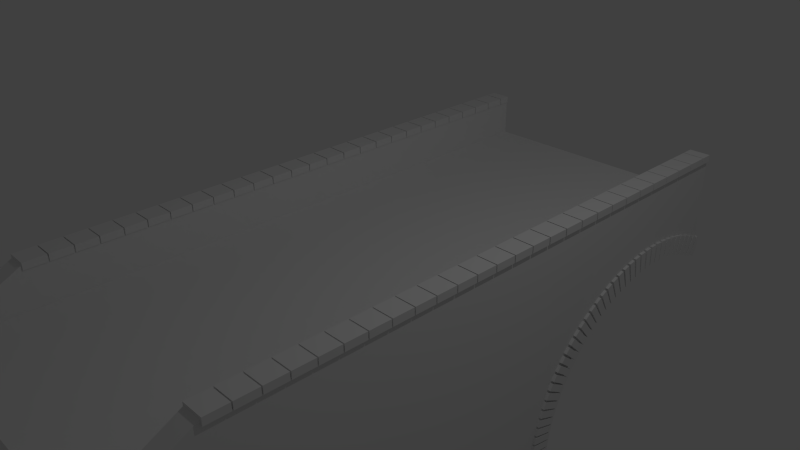 # Source: pont.blend  (saved by Blender 2.72.0; exported with 4.5.12 LTS)
import bpy
from mathutils import Matrix  # noqa: F401  (used for matrix-valued properties, if any)

bpy.ops.wm.read_factory_settings(use_empty=True)
scene = bpy.context.scene
scene.name = 'Scene'

# ---- collections
col_collection_1 = bpy.data.collections.new('Collection 1'); scene.collection.children.link(col_collection_1)

# ---- world
world_world = bpy.data.worlds.new('World'); scene.world = world_world
world_world.color = (0.05088, 0.05088, 0.05088)
world_world.use_sun_shadow = False
world_world.sun_shadow_jitter_overblur = 0.0
world_world.cycles.sampling_method = 'MANUAL'
world_world.cycles.sample_map_resolution = 256

# ---- cameras
cam_camera = bpy.data.cameras.new('Camera')
cam_camera.clip_end = 100.0
cam_camera.lens = 35.0
cam_camera.sensor_width = 32.0
cam_camera.sensor_height = 18.0
cam_camera.ortho_scale = 7.314
cam_camera.dof.focus_distance = 0.0

# ---- lights
light_lamp = bpy.data.lights.new('Lamp', 'POINT')
light_lamp.transmission_factor = 0.0
light_lamp.cutoff_distance = 30.0
light_lamp.energy = 100.0
light_lamp.shadow_buffer_clip_start = 1.001
light_lamp.shadow_soft_size = 0.1
light_lamp.shadow_maximum_resolution = 0.006
light_lamp.use_absolute_resolution = True
light_lamp.cycles.use_multiple_importance_sampling = False

# ---- meshes
me_cube_001 = bpy.data.meshes.new('Cube.001')
me_cube_001.from_pydata([(2.0, -6.501, 2.117), (2.0, -6.501, 3.0), (0.0, -4.358, 3.0), (0.0, -0.4186, 0.0), (0.0, -1.5, 0.0), (0.0, -2.358, 0.0), (0.0, -3.358, 0.7349), (2.0, -0.5, 3.0), (2.0, -1.5, 3.0), (0.0, -4.358, 1.391), (0.0, -6.501, 2.117), (2.0, -2.358, 3.0), (2.0, -3.358, 3.0), (2.0, -4.358, 3.0), (2.0, -4.358, 1.391), (2.0, -3.358, 0.7349), (2.0, -2.358, 0.0), (0.0, -6.501, 3.0), (2.0, -1.5, 0.0), (2.0, -0.4186, 0.0), (2.0, 3.0, 3.0), (2.0, 2.5, 3.0), (2.0, 2.0, 3.0), (2.0, 1.5, 3.0), (2.0, 1.0, 3.0), (2.0, 0.5, 3.0), (2.0, 0.0, 3.0), (1.989, -0.3786, 0.9462), (2.0, 0.3164, 1.883), (2.0, 1.0, 2.236), (2.0, 1.5, 2.356), (2.0, 2.0, 2.372), (2.0, 2.5, 2.279), (2.0, 3.0, 2.025), (0.0, -3.358, 3.0), (0.0, -2.358, 3.0), (0.0, -1.5, 3.0), (0.0, -0.5, 3.0), (0.0, 3.0, 2.025), (0.0, 2.5, 2.279), (0.0, 2.0, 2.372), (0.0, 1.5, 2.356), (0.0, 1.0, 2.236), (0.0, 0.3164, 1.883), (0.0, -0.3786, 0.9462), (0.0, 3.0, 3.0), (0.0, 2.5, 3.0), (0.0, 2.0, 3.0), (0.0, 1.5, 3.0), (0.0, 1.0, 3.0), (0.0, 0.5, 3.0), (0.0, 0.0, 3.0), (1.488, -6.501, 2.117), (1.741, -4.358, 3.0), (1.741, -6.501, 3.0), (1.488, 1.5, 2.356), (1.488, 2.0, 2.372), (1.488, 2.5, 2.279), (1.488, 3.0, 2.025), (1.488, -4.358, 1.391), (1.488, -3.358, 0.7349), (1.488, -2.358, 0.0), (1.488, -1.5, 0.0), (1.488, -0.4186, 0.0), (1.741, -0.5, 3.0), (1.741, -1.5, 3.0), (1.741, -2.358, 3.0), (1.741, -3.358, 3.0), (1.741, 3.0, 3.0), (1.741, 2.5, 3.0), (1.741, 2.0, 3.0), (1.741, 1.5, 3.0), (1.741, 1.0, 3.0), (1.741, 0.5, 3.0), (1.741, 0.0, 3.0), (1.488, 1.0, 2.236), (1.488, 0.3164, 1.883), (1.488, -0.3786, 0.9462), (2.0, -5.358, 3.601), (2.0, -0.5, 3.601), (2.0, -1.5, 3.601), (2.0, -2.358, 3.601), (2.0, -3.358, 3.601), (2.0, -4.358, 3.601), (2.0, 3.0, 3.601), (2.0, 2.5, 3.601), (2.0, 2.0, 3.601), (2.0, 1.5, 3.601), (2.0, 1.0, 3.601), (2.0, 0.5, 3.601), (2.0, 0.0, 3.601), (1.741, -4.358, 3.601), (1.741, -5.358, 3.601), (1.741, -0.5, 3.601), (1.741, -1.5, 3.601), (1.741, -2.358, 3.601), (1.741, -3.358, 3.601), (1.741, 3.0, 3.601), (1.741, 2.5, 3.601), (1.741, 2.0, 3.601), (1.741, 1.5, 3.601), (1.741, 1.0, 3.601), (1.741, 0.5, 3.601), (1.741, 0.0, 3.601)], [], [(13, 1, 0, 14), (67, 66, 35, 34), (22, 23, 30, 31), (24, 25, 28, 29), (21, 22, 31, 32), (54, 53, 2, 17), (20, 21, 32, 33), (26, 7, 19, 27), (7, 8, 18, 19), (8, 11, 16, 18), (11, 12, 15, 16), (12, 13, 14, 15), (52, 59, 14, 0), (59, 60, 15, 14), (60, 61, 16, 15), (62, 18, 16, 61), (62, 63, 19, 18), (77, 27, 19, 63), (54, 17, 10, 52), (23, 24, 29, 30), (25, 26, 27, 28), (58, 33, 32, 57), (57, 32, 31, 56), (56, 31, 30, 55), (55, 30, 29, 75), (75, 29, 28, 76), (76, 28, 27, 77), (53, 67, 34, 2), (65, 36, 35, 66), (65, 64, 37, 36), (74, 51, 37, 64), (68, 45, 46, 69), (69, 46, 47, 70), (70, 47, 48, 71), (71, 48, 49, 72), (72, 49, 50, 73), (73, 50, 51, 74), (65, 66, 95, 94), (70, 71, 100, 99), (10, 9, 59, 52), (9, 6, 60, 59), (6, 5, 61, 60), (4, 62, 61, 5), (4, 3, 63, 62), (44, 77, 63, 3), (1, 54, 52, 0), (38, 58, 57, 39), (39, 57, 56, 40), (40, 56, 55, 41), (41, 55, 75, 42), (42, 75, 76, 43), (43, 76, 77, 44), (74, 64, 93, 103), (66, 67, 96, 95), (7, 26, 90, 79), (54, 1, 78, 92), (73, 74, 103, 102), (25, 24, 88, 89), (22, 21, 85, 86), (12, 11, 81, 82), (67, 53, 91, 96), (69, 70, 99, 98), (1, 13, 83, 78), (64, 65, 94, 93), (72, 73, 102, 101), (82, 81, 95, 96), (78, 83, 91, 92), (83, 82, 96, 91), (80, 94, 95, 81), (80, 79, 93, 94), (90, 103, 93, 79), (84, 97, 98, 85), (85, 98, 99, 86), (86, 99, 100, 87), (87, 100, 101, 88), (88, 101, 102, 89), (89, 102, 103, 90), (13, 12, 82, 83), (24, 23, 87, 88), (21, 20, 84, 85), (53, 54, 92, 91), (8, 7, 79, 80), (71, 72, 101, 100), (68, 69, 98, 97), (11, 8, 80, 81), (26, 25, 89, 90), (23, 22, 86, 87)])
_k = {(0, 1): 1.0, (0, 52): 1.0, (0, 14): 1.0, (14, 15): 1.0, (15, 16): 1.0, (17, 54): 1.0, (16, 18): 1.0, (18, 19): 1.0, (30, 31): 1.0, (29, 30): 1.0, (28, 29): 1.0, (27, 28): 1.0, (38, 58): 1.0, (19, 27): 1.0, (19, 63): 1.0, (31, 32): 1.0, (32, 33): 1.0, (20, 33): 1.0, (10, 17): 1.0, (9, 10): 1.0, (6, 9): 1.0, (5, 6): 1.0, (4, 5): 1.0, (3, 4): 1.0, (3, 44): 1.0, (2, 17): 1.0, (2, 34): 1.0, (34, 35): 1.0, (35, 36): 1.0, (36, 37): 1.0, (37, 51): 1.0, (38, 39): 1.0, (39, 40): 1.0, (40, 41): 1.0, (41, 42): 1.0, (42, 43): 1.0, (43, 44): 1.0, (45, 46): 1.0, (46, 47): 1.0, (47, 48): 1.0, (48, 49): 1.0, (49, 50): 1.0, (50, 51): 1.0, (10, 52): 1.0, (1, 78): 1.0, (1, 54): 1.0, (33, 58): 1.0, (3, 63): 1.0, (45, 68): 1.0, (66, 67): 1.0, (53, 54): 1.0, (53, 67): 1.0, (65, 66): 1.0, (64, 65): 1.0, (64, 74): 1.0, (68, 69): 1.0, (69, 70): 1.0, (70, 71): 1.0, (71, 72): 1.0, (72, 73): 1.0, (73, 74): 1.0, (78, 83): 1.0, (79, 90): 1.0, (79, 80): 1.0, (80, 81): 1.0, (81, 82): 1.0, (82, 83): 1.0, (89, 90): 1.0, (88, 89): 1.0, (87, 88): 1.0, (86, 87): 1.0, (85, 86): 1.0, (84, 85): 1.0, (84, 97): 1.0, (78, 92): 1.0, (95, 96): 1.0, (91, 92): 1.0, (91, 96): 1.0, (94, 95): 1.0, (93, 94): 1.0, (93, 103): 1.0, (97, 98): 1.0, (98, 99): 1.0, (99, 100): 1.0, (100, 101): 1.0, (101, 102): 1.0, (102, 103): 1.0, (54, 92): 1.0, (20, 84): 1.0, (68, 97): 1.0}
me_cube_001.attributes.new('crease_edge', 'FLOAT', 'EDGE').data.foreach_set('value', [_k.get((min(e.vertices), max(e.vertices)), 0.0) for e in me_cube_001.edges])
me_cube_001.use_remesh_preserve_volume = False
me_cube_001.use_remesh_preserve_attributes = False
me_cube_001.use_mirror_vertex_groups = False
me_cube_001.update()
me_cube_002 = bpy.data.meshes.new('Cube.002')
me_cube_002.from_pydata([(-0.05, -0.15, -0.05), (-0.05, 0.15, -0.05), (0.05, 0.15, -0.05), (0.05, -0.15, -0.05), (-0.05, -0.15, 0.05), (-0.05, 0.15, 0.05), (0.05, 0.15, 0.05), (0.05, -0.15, 0.05)], [], [(4, 5, 1, 0), (5, 6, 2, 1), (6, 7, 3, 2), (7, 4, 0, 3), (0, 1, 2, 3), (7, 6, 5, 4)])
_uv = me_cube_002.uv_layers.new(name='UVMap')
_uv.uv.foreach_set('vector', [0.1773, 0.5634, 0.7835, 0.5758, 0.7793, 0.7779, 0.1731, 0.7654, 0.7835, 0.5758, 0.6937, 0.4017, 0.7858, 0.1999, 0.9999, 0.3941, 0.6937, 0.4017, 0.2954, 0.3614, 0.1864, 0.1999, 0.7858, 0.1999, 0.2954, 0.3614, 0.1773, 0.5634, 8.818e-05, 0.3771, 0.1864, 0.1999, 0.1864, 8.818e-05, 0.7858, 8.818e-05, 0.7858, 0.1999, 0.1864, 0.1999, 0.2954, 0.3614, 0.6937, 0.4017, 0.7835, 0.5758, 0.1773, 0.5634])
me_cube_002.use_remesh_preserve_volume = False
me_cube_002.use_remesh_preserve_attributes = False
me_cube_002.use_mirror_vertex_groups = False
me_cube_002.update()
me_cube_003 = bpy.data.meshes.new('Cube.003')
me_cube_003.from_pydata([(-0.05, -0.15, -0.05), (0.05, -0.15, -0.05), (-0.05, -0.15, 0.05), (-0.05, 0.15, 0.05), (0.05, 0.15, 0.05), (0.05, -0.15, 0.05), (0.05, -0.00748, -0.05), (0.05, 0.15, 0.04019), (-0.05, -0.008934, -0.05), (-0.05, 0.15, 0.04028)], [], [(3, 4, 7, 9), (4, 5, 1, 6, 7), (5, 2, 0, 1), (5, 4, 3, 2), (2, 3, 9, 8, 0), (0, 8, 6, 1)])
_uv = me_cube_003.uv_layers.new(name='UVMap')
_uv.uv.foreach_set('vector', [0.9999, 0.4638, 0.8003, 0.5791, 0.7941, 0.5588, 0.9887, 0.4444, 0.8003, 0.5791, 0.2092, 0.5791, 0.2907, 0.3913, 0.5067, 0.4092, 0.7941, 0.5588, 0.2092, 0.5791, 8.808e-05, 0.3992, 0.2048, 0.2196, 0.2907, 0.3913, 0.2092, 0.5791, 0.8003, 0.5791, 0.8003, 0.7761, 0.2092, 0.7761, 0.2057, 8.808e-05, 0.8642, 0.002545, 0.8638, 0.02407, 0.5112, 0.2149, 0.2048, 0.2196, 0.2048, 0.2196, 0.5112, 0.2149, 0.5067, 0.4092, 0.2907, 0.3913])
me_cube_003.use_remesh_preserve_volume = False
me_cube_003.use_remesh_preserve_attributes = False
me_cube_003.use_mirror_vertex_groups = False
me_cube_003.update()
me_cube_004 = bpy.data.meshes.new('Cube.004')
me_cube_004.from_pydata([(-0.254, -0.15, -0.05), (-0.254, 0.15, -0.05), (0.05, 0.15, -0.05), (0.05, -0.15, -0.05), (-0.254, -0.15, 0.05), (-0.254, 0.15, 0.05), (0.05, 0.15, 0.05), (0.05, -0.15, 0.05)], [], [(4, 5, 1, 0), (5, 6, 2, 1), (6, 7, 3, 2), (7, 4, 0, 3), (0, 1, 2, 3), (7, 6, 5, 4)])
_uv = me_cube_004.uv_layers.new(name='UVMap')
_uv.uv.foreach_set('vector', [0.1773, 0.5634, 0.7835, 0.5758, 0.7793, 0.7779, 0.1731, 0.7654, 0.7835, 0.5758, 0.6937, 0.4017, 0.7858, 0.1999, 0.9999, 0.3941, 0.6937, 0.4017, 0.2954, 0.3614, 0.1864, 0.1999, 0.7858, 0.1999, 0.2954, 0.3614, 0.1773, 0.5634, 8.818e-05, 0.3771, 0.1864, 0.1999, 0.1864, 8.818e-05, 0.7858, 8.818e-05, 0.7858, 0.1999, 0.1864, 0.1999, 0.2954, 0.3614, 0.6937, 0.4017, 0.7835, 0.5758, 0.1773, 0.5634])
me_cube_004.use_remesh_preserve_volume = False
me_cube_004.use_remesh_preserve_attributes = False
me_cube_004.use_mirror_vertex_groups = False
me_cube_004.update()
me_cube_006 = bpy.data.meshes.new('Cube.006')
me_cube_006.from_pydata([(-0.2546, -0.15, -0.05), (0.05, -0.15, -0.05), (-0.2546, -0.15, 0.05), (0.05, -0.15, 0.05), (0.05, 0.02237, 0.05), (0.05, 0.02237, -0.05), (-0.2546, 0.02211, -0.05), (-0.2546, 0.02211, 0.05)], [], [(2, 7, 6, 0), (3, 2, 0, 1), (0, 6, 5, 1), (3, 4, 7, 2), (4, 3, 1, 5)])
_uv = me_cube_006.uv_layers.new(name='UVMap')
_uv.uv.foreach_set('vector', [0.1773, 0.5634, 0.5251, 0.5705, 0.5209, 0.7726, 0.1731, 0.7654, 0.2954, 0.3614, 0.1773, 0.5634, 8.818e-05, 0.3771, 0.1864, 0.1999, 0.1864, 8.818e-05, 0.5303, 8.818e-05, 0.5308, 0.1999, 0.1864, 0.1999, 0.2954, 0.3614, 0.5243, 0.3846, 0.5251, 0.5705, 0.1773, 0.5634, 0.5243, 0.3846, 0.2954, 0.3614, 0.1864, 0.1999, 0.5308, 0.1999])
me_cube_006.use_remesh_preserve_volume = False
me_cube_006.use_remesh_preserve_attributes = False
me_cube_006.use_mirror_vertex_groups = False
me_cube_006.update()

# ---- objects
ob_briquepivot2 = bpy.data.objects.new('briquepivot2', None)
ob_briquepivot = bpy.data.objects.new('briquePivot', None)
ob_pont = bpy.data.objects.new('pont', me_cube_001)
ob_brique = bpy.data.objects.new('brique', me_cube_002)
ob_lamp = bpy.data.objects.new('Lamp', light_lamp)
ob_camera = bpy.data.objects.new('Camera', cam_camera)
ob_dernierebrique1 = bpy.data.objects.new('DerniereBrique1', me_cube_003)
ob_brique2 = bpy.data.objects.new('brique2', me_cube_004)
ob_dernierebrique2 = bpy.data.objects.new('DerniereBrique2', me_cube_006)

# ---- transforms, parenting, visibility, modifiers, constraints
ob_briquepivot2.location = (1.98, 3.971, 0.5842)
ob_briquepivot2.empty_image_offset = (0.0, 0.0)
ob_briquepivot2.lineart.crease_threshold = 0.0
ob_briquepivot.location = (1.989, 1.08, -2.81)
ob_briquepivot.rotation_euler = (-0.05281, -0.0, 0.0)
ob_briquepivot.empty_image_offset = (0.0, 0.0)
ob_briquepivot.lineart.crease_threshold = 0.0
ob_pont.location = (0.0, 1.624, -3.0)
ob_pont.lineart.crease_threshold = 0.0
_m = ob_pont.modifiers.new('Mirror', 'MIRROR')
_m = ob_pont.modifiers.new('Subsurf', 'SUBSURF')
_m.show_render = False
_m.uv_smooth = 'PRESERVE_CORNERS'
_m.quality = 2
_m.levels = 2
_m.show_only_control_edges = False
ob_brique.location = (1.989, 1.08, -2.934)
ob_brique.lineart.crease_threshold = 0.0
_m = ob_brique.modifiers.new('Mirror', 'MIRROR')
_m.mirror_object = ob_pont
_m = ob_brique.modifiers.new('Array', 'ARRAY')
_m.count = 40
_m.constant_offset_displace = (0.0, 0.0, 0.0)
_m.use_relative_offset = False
_m.use_object_offset = True
_m.offset_object = ob_briquepivot
ob_lamp.location = (4.076, 1.005, 5.904)
ob_lamp.rotation_euler = (0.6503, 0.05522, 1.866)
ob_lamp.lock_rotations_4d = False
ob_lamp.empty_display_type = 'ARROWS'
ob_lamp.color = (0.0, 0.0, 0.0, 0.0)
ob_lamp.lineart.crease_threshold = 0.0
ob_camera.location = (7.481, -6.508, 5.344)
ob_camera.rotation_euler = (1.109, 0.01082, 0.8149)
ob_camera.lock_rotations_4d = False
ob_camera.empty_display_type = 'ARROWS'
ob_camera.color = (0.0, 0.0, 0.0, 0.0)
ob_camera.display_type = 'WIRE'
ob_camera.lineart.crease_threshold = 0.0
ob_dernierebrique1.location = (1.989, 4.585, -0.8099)
ob_dernierebrique1.rotation_euler = (1.054, -0.0, 0.0)
ob_dernierebrique1.lineart.crease_threshold = 0.0
_m = ob_dernierebrique1.modifiers.new('Mirror', 'MIRROR')
_m.mirror_object = ob_pont
ob_brique2.location = (1.98, 4.286, 0.5842)
ob_brique2.lineart.crease_threshold = 0.0
_m = ob_brique2.modifiers.new('Mirror', 'MIRROR')
_m.mirror_object = ob_pont
_m = ob_brique2.modifiers.new('Array', 'ARRAY')
_m.count = 26
_m.constant_offset_displace = (0.0, 0.0, 0.0)
_m.use_relative_offset = False
_m.use_object_offset = True
_m.offset_object = ob_briquepivot2
ob_dernierebrique2.location = (1.98, 4.602, 0.5842)
ob_dernierebrique2.lineart.crease_threshold = 0.0
_m = ob_dernierebrique2.modifiers.new('Mirror', 'MIRROR')
_m.mirror_object = ob_pont

# ---- collection membership
col_collection_1.objects.link(ob_briquepivot2)
col_collection_1.objects.link(ob_briquepivot)
col_collection_1.objects.link(ob_pont)
col_collection_1.objects.link(ob_brique)
col_collection_1.objects.link(ob_lamp)
col_collection_1.objects.link(ob_camera)
col_collection_1.objects.link(ob_dernierebrique1)
col_collection_1.objects.link(ob_brique2)
col_collection_1.objects.link(ob_dernierebrique2)

# ---- scene / render settings (as saved in the file)
scene.camera = ob_camera
scene.frame_start = 1; scene.frame_end = 250; scene.frame_set(1)
scene.render.engine = 'CYCLES'
scene.render.resolution_percentage = 50
scene.render.dither_intensity = 0.0
scene.cycles.use_denoising = False
scene.cycles.samples = 10
scene.cycles.sampling_pattern = 'TABULATED_SOBOL'
scene.cycles.light_sampling_threshold = 0.0
scene.cycles.use_adaptive_sampling = False
scene.cycles.use_light_tree = False
scene.cycles.blur_glossy = 0.0
scene.cycles.pixel_filter_type = 'GAUSSIAN'
scene.cycles.sample_clamp_indirect = 0.0
scene.view_settings.view_transform = 'Standard'
bpy.context.view_layer.update()
